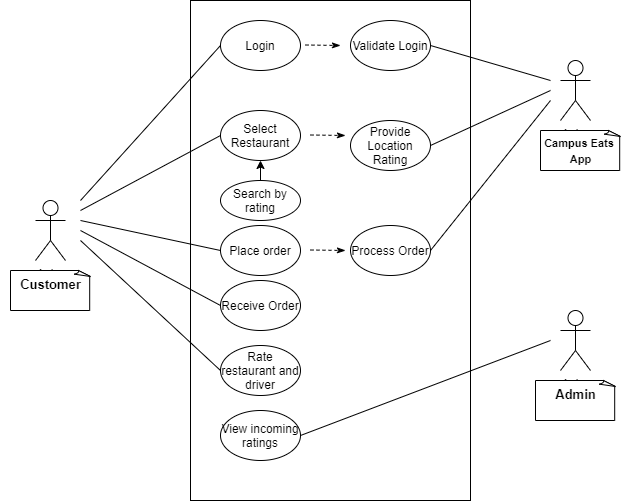

The diagram above was exported from draw.io. Its source (the exported page's mxGraphModel, read from the mxfile embedded in the PNG):
<mxGraphModel dx="1422" dy="762" grid="1" gridSize="10" guides="1" tooltips="1" connect="1" arrows="1" fold="1" page="1" pageScale="1" pageWidth="850" pageHeight="1100" math="0" shadow="0">
  <root>
    <mxCell id="0" />
    <mxCell id="1" parent="0" />
    <mxCell id="niwVLNt5xbcTbx5gbeD--11" value="" style="verticalLabelPosition=bottom;verticalAlign=top;html=1;shape=mxgraph.basic.rect;fillColor2=none;strokeWidth=1;size=20;indent=5;" parent="1" vertex="1">
      <mxGeometry x="280" y="180" width="280" height="500" as="geometry" />
    </mxCell>
    <mxCell id="niwVLNt5xbcTbx5gbeD--1" value="Actor" style="shape=umlActor;verticalLabelPosition=bottom;verticalAlign=top;html=1;outlineConnect=0;" parent="1" vertex="1">
      <mxGeometry x="125" y="380" width="30" height="60" as="geometry" />
    </mxCell>
    <mxCell id="niwVLNt5xbcTbx5gbeD--2" value="Actor" style="shape=umlActor;verticalLabelPosition=bottom;verticalAlign=top;html=1;outlineConnect=0;" parent="1" vertex="1">
      <mxGeometry x="650" y="490" width="30" height="60" as="geometry" />
    </mxCell>
    <mxCell id="niwVLNt5xbcTbx5gbeD--7" value="" style="group" parent="1" vertex="1" connectable="0">
      <mxGeometry x="90" y="440" width="100" height="50" as="geometry" />
    </mxCell>
    <mxCell id="niwVLNt5xbcTbx5gbeD--5" value="" style="whiteSpace=wrap;html=1;shape=mxgraph.basic.document" parent="niwVLNt5xbcTbx5gbeD--7" vertex="1">
      <mxGeometry x="10" y="10" width="80" height="40" as="geometry" />
    </mxCell>
    <mxCell id="niwVLNt5xbcTbx5gbeD--6" value="&lt;font style=&quot;font-size: 13px&quot;&gt;Customer&lt;/font&gt;" style="text;strokeColor=none;fillColor=none;html=1;fontSize=24;fontStyle=1;verticalAlign=middle;align=center;" parent="niwVLNt5xbcTbx5gbeD--7" vertex="1">
      <mxGeometry width="100" height="40" as="geometry" />
    </mxCell>
    <mxCell id="niwVLNt5xbcTbx5gbeD--8" style="edgeStyle=orthogonalEdgeStyle;rounded=0;orthogonalLoop=1;jettySize=auto;html=1;exitX=0.5;exitY=1;exitDx=0;exitDy=0;" parent="niwVLNt5xbcTbx5gbeD--7" source="niwVLNt5xbcTbx5gbeD--6" target="niwVLNt5xbcTbx5gbeD--6" edge="1">
      <mxGeometry relative="1" as="geometry" />
    </mxCell>
    <mxCell id="niwVLNt5xbcTbx5gbeD--9" value="Login" style="ellipse;whiteSpace=wrap;html=1;" parent="1" vertex="1">
      <mxGeometry x="310" y="200" width="80" height="50" as="geometry" />
    </mxCell>
    <mxCell id="niwVLNt5xbcTbx5gbeD--12" value="Validate Login" style="ellipse;whiteSpace=wrap;html=1;" parent="1" vertex="1">
      <mxGeometry x="440" y="200" width="80" height="50" as="geometry" />
    </mxCell>
    <mxCell id="niwVLNt5xbcTbx5gbeD--22" value="" style="endArrow=classicThin;endFill=1;html=1;dashed=1;" parent="1" edge="1">
      <mxGeometry width="160" relative="1" as="geometry">
        <mxPoint x="395" y="224.5" as="sourcePoint" />
        <mxPoint x="430" y="225" as="targetPoint" />
        <Array as="points" />
      </mxGeometry>
    </mxCell>
    <mxCell id="niwVLNt5xbcTbx5gbeD--23" value="" style="group" parent="1" vertex="1" connectable="0">
      <mxGeometry x="615" y="550" width="100" height="50" as="geometry" />
    </mxCell>
    <mxCell id="niwVLNt5xbcTbx5gbeD--24" value="" style="whiteSpace=wrap;html=1;shape=mxgraph.basic.document" parent="niwVLNt5xbcTbx5gbeD--23" vertex="1">
      <mxGeometry x="10" y="10" width="80" height="40" as="geometry" />
    </mxCell>
    <mxCell id="niwVLNt5xbcTbx5gbeD--25" value="&lt;font style=&quot;font-size: 13px&quot;&gt;Admin&lt;/font&gt;" style="text;strokeColor=none;fillColor=none;html=1;fontSize=24;fontStyle=1;verticalAlign=middle;align=center;" parent="niwVLNt5xbcTbx5gbeD--23" vertex="1">
      <mxGeometry width="100" height="40" as="geometry" />
    </mxCell>
    <mxCell id="niwVLNt5xbcTbx5gbeD--26" style="edgeStyle=orthogonalEdgeStyle;rounded=0;orthogonalLoop=1;jettySize=auto;html=1;exitX=0.5;exitY=1;exitDx=0;exitDy=0;" parent="niwVLNt5xbcTbx5gbeD--23" source="niwVLNt5xbcTbx5gbeD--25" target="niwVLNt5xbcTbx5gbeD--25" edge="1">
      <mxGeometry relative="1" as="geometry" />
    </mxCell>
    <mxCell id="niwVLNt5xbcTbx5gbeD--31" value="Select Restaurant" style="ellipse;whiteSpace=wrap;html=1;" parent="1" vertex="1">
      <mxGeometry x="310" y="290" width="80" height="50" as="geometry" />
    </mxCell>
    <mxCell id="niwVLNt5xbcTbx5gbeD--32" value="Place order" style="ellipse;whiteSpace=wrap;html=1;" parent="1" vertex="1">
      <mxGeometry x="310" y="405" width="80" height="50" as="geometry" />
    </mxCell>
    <mxCell id="niwVLNt5xbcTbx5gbeD--33" value="Receive Order" style="ellipse;whiteSpace=wrap;html=1;" parent="1" vertex="1">
      <mxGeometry x="310" y="460" width="80" height="50" as="geometry" />
    </mxCell>
    <mxCell id="niwVLNt5xbcTbx5gbeD--34" value="Search by rating" style="ellipse;whiteSpace=wrap;html=1;" parent="1" vertex="1">
      <mxGeometry x="310" y="360" width="80" height="40" as="geometry" />
    </mxCell>
    <mxCell id="niwVLNt5xbcTbx5gbeD--40" value="Rate restaurant and driver" style="ellipse;whiteSpace=wrap;html=1;" parent="1" vertex="1">
      <mxGeometry x="310" y="525" width="80" height="50" as="geometry" />
    </mxCell>
    <mxCell id="niwVLNt5xbcTbx5gbeD--41" value="" style="endArrow=none;html=1;entryX=0;entryY=0.5;entryDx=0;entryDy=0;" parent="1" target="niwVLNt5xbcTbx5gbeD--9" edge="1">
      <mxGeometry width="50" height="50" relative="1" as="geometry">
        <mxPoint x="170" y="380" as="sourcePoint" />
        <mxPoint x="220" y="340" as="targetPoint" />
      </mxGeometry>
    </mxCell>
    <mxCell id="niwVLNt5xbcTbx5gbeD--42" value="" style="endArrow=none;html=1;entryX=0;entryY=0.5;entryDx=0;entryDy=0;" parent="1" target="niwVLNt5xbcTbx5gbeD--31" edge="1">
      <mxGeometry width="50" height="50" relative="1" as="geometry">
        <mxPoint x="170" y="390" as="sourcePoint" />
        <mxPoint x="230" y="360" as="targetPoint" />
      </mxGeometry>
    </mxCell>
    <mxCell id="niwVLNt5xbcTbx5gbeD--43" value="" style="endArrow=none;html=1;entryX=0;entryY=0.5;entryDx=0;entryDy=0;" parent="1" target="niwVLNt5xbcTbx5gbeD--32" edge="1">
      <mxGeometry width="50" height="50" relative="1" as="geometry">
        <mxPoint x="170" y="400" as="sourcePoint" />
        <mxPoint x="240" y="385" as="targetPoint" />
      </mxGeometry>
    </mxCell>
    <mxCell id="niwVLNt5xbcTbx5gbeD--44" value="" style="endArrow=none;html=1;entryX=0;entryY=0.5;entryDx=0;entryDy=0;" parent="1" target="niwVLNt5xbcTbx5gbeD--33" edge="1">
      <mxGeometry width="50" height="50" relative="1" as="geometry">
        <mxPoint x="170" y="410" as="sourcePoint" />
        <mxPoint x="260" y="410" as="targetPoint" />
      </mxGeometry>
    </mxCell>
    <mxCell id="niwVLNt5xbcTbx5gbeD--45" value="" style="endArrow=none;html=1;entryX=1;entryY=0.5;entryDx=0;entryDy=0;" parent="1" target="niwVLNt5xbcTbx5gbeD--12" edge="1">
      <mxGeometry width="50" height="50" relative="1" as="geometry">
        <mxPoint x="640" y="260" as="sourcePoint" />
        <mxPoint x="680" y="340" as="targetPoint" />
      </mxGeometry>
    </mxCell>
    <mxCell id="niwVLNt5xbcTbx5gbeD--46" value="Provide Location Rating" style="ellipse;whiteSpace=wrap;html=1;" parent="1" vertex="1">
      <mxGeometry x="440" y="300" width="80" height="50" as="geometry" />
    </mxCell>
    <mxCell id="niwVLNt5xbcTbx5gbeD--47" value="View incoming ratings" style="ellipse;whiteSpace=wrap;html=1;" parent="1" vertex="1">
      <mxGeometry x="310" y="590" width="80" height="50" as="geometry" />
    </mxCell>
    <mxCell id="niwVLNt5xbcTbx5gbeD--48" value="" style="endArrow=classicThin;endFill=1;html=1;dashed=1;" parent="1" edge="1">
      <mxGeometry width="160" relative="1" as="geometry">
        <mxPoint x="400" y="314.5" as="sourcePoint" />
        <mxPoint x="435" y="315" as="targetPoint" />
        <Array as="points" />
      </mxGeometry>
    </mxCell>
    <mxCell id="niwVLNt5xbcTbx5gbeD--49" value="" style="endArrow=none;html=1;entryX=0;entryY=0.5;entryDx=0;entryDy=0;" parent="1" target="niwVLNt5xbcTbx5gbeD--40" edge="1">
      <mxGeometry width="50" height="50" relative="1" as="geometry">
        <mxPoint x="170" y="420" as="sourcePoint" />
        <mxPoint x="260" y="480" as="targetPoint" />
      </mxGeometry>
    </mxCell>
    <mxCell id="niwVLNt5xbcTbx5gbeD--50" value="" style="endArrow=none;html=1;entryX=1;entryY=0.5;entryDx=0;entryDy=0;" parent="1" target="niwVLNt5xbcTbx5gbeD--47" edge="1">
      <mxGeometry width="50" height="50" relative="1" as="geometry">
        <mxPoint x="640" y="520" as="sourcePoint" />
        <mxPoint x="620" y="540" as="targetPoint" />
      </mxGeometry>
    </mxCell>
    <mxCell id="niwVLNt5xbcTbx5gbeD--51" value="" style="endArrow=none;html=1;entryX=1;entryY=0.5;entryDx=0;entryDy=0;" parent="1" target="niwVLNt5xbcTbx5gbeD--46" edge="1">
      <mxGeometry width="50" height="50" relative="1" as="geometry">
        <mxPoint x="640" y="270" as="sourcePoint" />
        <mxPoint x="660" y="570" as="targetPoint" />
      </mxGeometry>
    </mxCell>
    <mxCell id="niwVLNt5xbcTbx5gbeD--52" value="" style="endArrow=classic;html=1;entryX=0.5;entryY=1;entryDx=0;entryDy=0;exitX=0.5;exitY=0;exitDx=0;exitDy=0;" parent="1" source="niwVLNt5xbcTbx5gbeD--34" target="niwVLNt5xbcTbx5gbeD--31" edge="1">
      <mxGeometry width="50" height="50" relative="1" as="geometry">
        <mxPoint x="290" y="400" as="sourcePoint" />
        <mxPoint x="340" y="350" as="targetPoint" />
      </mxGeometry>
    </mxCell>
    <mxCell id="niwVLNt5xbcTbx5gbeD--53" value="Actor" style="shape=umlActor;verticalLabelPosition=bottom;verticalAlign=top;html=1;outlineConnect=0;" parent="1" vertex="1">
      <mxGeometry x="650" y="240" width="30" height="60" as="geometry" />
    </mxCell>
    <mxCell id="niwVLNt5xbcTbx5gbeD--58" value="Process Order" style="ellipse;whiteSpace=wrap;html=1;" parent="1" vertex="1">
      <mxGeometry x="440" y="405" width="80" height="50" as="geometry" />
    </mxCell>
    <mxCell id="niwVLNt5xbcTbx5gbeD--59" value="" style="endArrow=none;html=1;entryX=1;entryY=0.5;entryDx=0;entryDy=0;" parent="1" target="niwVLNt5xbcTbx5gbeD--58" edge="1">
      <mxGeometry width="50" height="50" relative="1" as="geometry">
        <mxPoint x="640" y="280" as="sourcePoint" />
        <mxPoint x="640" y="360" as="targetPoint" />
      </mxGeometry>
    </mxCell>
    <mxCell id="niwVLNt5xbcTbx5gbeD--60" value="" style="endArrow=classicThin;endFill=1;html=1;dashed=1;" parent="1" edge="1">
      <mxGeometry width="160" relative="1" as="geometry">
        <mxPoint x="400" y="429.5" as="sourcePoint" />
        <mxPoint x="435" y="430" as="targetPoint" />
        <Array as="points" />
      </mxGeometry>
    </mxCell>
    <mxCell id="niwVLNt5xbcTbx5gbeD--55" value="" style="whiteSpace=wrap;html=1;shape=mxgraph.basic.document" parent="1" vertex="1">
      <mxGeometry x="630" y="310" width="80" height="40" as="geometry" />
    </mxCell>
    <mxCell id="niwVLNt5xbcTbx5gbeD--56" value="&lt;div&gt;&lt;span style=&quot;font-size: 11px&quot;&gt;Campus Eats&amp;nbsp;&lt;/span&gt;&lt;/div&gt;&lt;font style=&quot;font-size: 11px&quot;&gt;&lt;div&gt;&lt;span&gt;App&lt;/span&gt;&lt;/div&gt;&lt;/font&gt;" style="text;strokeColor=none;fillColor=none;html=1;fontSize=24;fontStyle=1;verticalAlign=middle;align=center;" parent="1" vertex="1">
      <mxGeometry x="620" y="305" width="100" height="40" as="geometry" />
    </mxCell>
    <mxCell id="niwVLNt5xbcTbx5gbeD--57" style="edgeStyle=orthogonalEdgeStyle;rounded=0;orthogonalLoop=1;jettySize=auto;html=1;exitX=0.5;exitY=1;exitDx=0;exitDy=0;" parent="1" source="niwVLNt5xbcTbx5gbeD--56" target="niwVLNt5xbcTbx5gbeD--56" edge="1">
      <mxGeometry x="620" y="300" as="geometry" />
    </mxCell>
  </root>
</mxGraphModel>